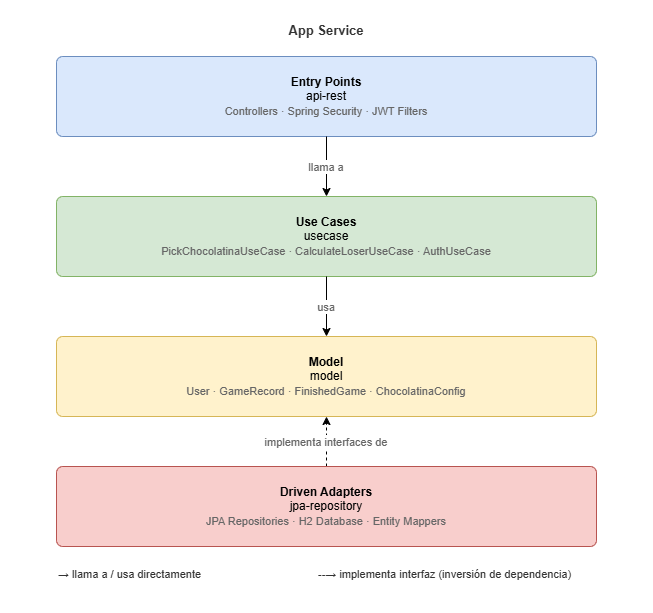

The diagram above was exported from draw.io. Its source (the exported page's mxGraphModel, read from the mxfile embedded in the PNG):
<mxGraphModel dx="1665" dy="791" grid="1" gridSize="10" guides="1" tooltips="1" connect="1" arrows="1" fold="1" page="1" pageScale="1" pageWidth="827" pageHeight="1169" math="0" shadow="0">
  <root>
    <mxCell id="0" />
    <mxCell id="1" parent="0" />
    <mxCell id="2" parent="1" style="points=[[0,0],[0.25,0],[0.5,0],[0.75,0],[1,0],[1,0.25],[1,0.5],[1,0.75],[1,1],[0.75,1],[0.5,1],[0.25,1],[0,1],[0,0.75],[0,0.5],[0,0.25]];shape=mxgraph.lean_mapping.electronic_info_flow_edge;whiteSpace=wrap;html=1;dashed=1;dashPattern=8 8;strokeColor=#666666;fontStyle=1;fontSize=13;verticalAlign=top;fillColor=#f5f5f5;fontColor=#333333;" value="App Service" vertex="1">
      <mxGeometry height="580" width="620" x="20" y="20" as="geometry" />
    </mxCell>
    <mxCell id="3" parent="1" style="rounded=1;whiteSpace=wrap;html=1;fillColor=#dae8fc;strokeColor=#6c8ebf;fontSize=12;verticalAlign=middle;arcSize=8;" value="&lt;b&gt;Entry Points&lt;/b&gt;&lt;br&gt;api-rest&lt;br&gt;&lt;font style='font-size:11px;color:#666'&gt;Controllers · Spring Security · JWT Filters&lt;/font&gt;" vertex="1">
      <mxGeometry height="80" width="540" x="60" y="60" as="geometry" />
    </mxCell>
    <mxCell id="10" edge="1" parent="1" source="3" style="edgeStyle=orthogonalEdgeStyle;fontSize=11;fontColor=#666666;" target="4" value="llama a">
      <mxGeometry relative="1" as="geometry" />
    </mxCell>
    <mxCell id="4" parent="1" style="rounded=1;whiteSpace=wrap;html=1;fillColor=#d5e8d4;strokeColor=#82b366;fontSize=12;verticalAlign=middle;arcSize=8;" value="&lt;b&gt;Use Cases&lt;/b&gt;&lt;br&gt;usecase&lt;br&gt;&lt;font style='font-size:11px;color:#666'&gt;PickChocolatinaUseCase · CalculateLoserUseCase · AuthUseCase&lt;/font&gt;" vertex="1">
      <mxGeometry height="80" width="540" x="60" y="200" as="geometry" />
    </mxCell>
    <mxCell id="11" edge="1" parent="1" source="4" style="edgeStyle=orthogonalEdgeStyle;fontSize=11;fontColor=#666666;" target="5" value="usa">
      <mxGeometry relative="1" as="geometry" />
    </mxCell>
    <mxCell id="5" parent="1" style="rounded=1;whiteSpace=wrap;html=1;fillColor=#fff2cc;strokeColor=#d6b656;fontSize=12;verticalAlign=middle;arcSize=8;" value="&lt;b&gt;Model&lt;/b&gt;&lt;br&gt;model&lt;br&gt;&lt;font style='font-size:11px;color:#666'&gt;User · GameRecord · FinishedGame · ChocolatinaConfig&lt;/font&gt;" vertex="1">
      <mxGeometry height="80" width="540" x="60" y="340" as="geometry" />
    </mxCell>
    <mxCell id="12" edge="1" parent="1" source="6" style="edgeStyle=orthogonalEdgeStyle;fontSize=11;fontColor=#666666;dashed=1;" target="5" value="implementa interfaces de">
      <mxGeometry relative="1" as="geometry" />
    </mxCell>
    <mxCell id="6" parent="1" style="rounded=1;whiteSpace=wrap;html=1;fillColor=#f8cecc;strokeColor=#b85450;fontSize=12;verticalAlign=middle;arcSize=8;" value="&lt;b&gt;Driven Adapters&lt;/b&gt;&lt;br&gt;jpa-repository&lt;br&gt;&lt;font style='font-size:11px;color:#666'&gt;JPA Repositories · H2 Database · Entity Mappers&lt;/font&gt;" vertex="1">
      <mxGeometry height="80" width="540" x="60" y="470" as="geometry" />
    </mxCell>
    <mxCell id="20" parent="1" style="text;html=1;fontSize=11;fontColor=#333333;align=left;" value="→  llama a / usa directamente" vertex="1">
      <mxGeometry height="20" width="250" x="60" y="565" as="geometry" />
    </mxCell>
    <mxCell id="21" parent="1" style="text;html=1;fontSize=11;fontColor=#333333;align=left;" value="--→  implementa interfaz (inversión de dependencia)" vertex="1">
      <mxGeometry height="20" width="320" x="320" y="565" as="geometry" />
    </mxCell>
  </root>
</mxGraphModel>